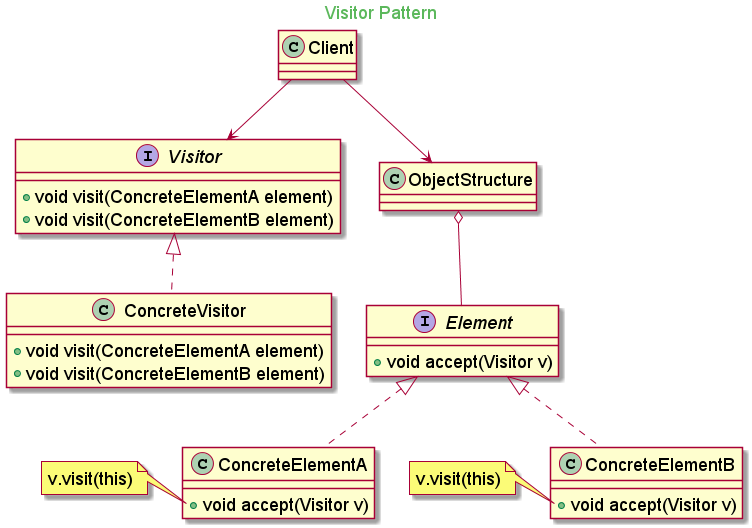

The diagram above was rendered by PlantUML. Its source (embedded in the PNG):
@startuml

skinparam backgroundcolor transparent
skinparam classFontSize 18
skinparam noteFontSize 18
skinparam arrowFontSize 18
skinparam classAttributeFontSize 18

skinparam titleFontColor #5cb85c

Title Visitor Pattern

interface Visitor{
    + void visit(ConcreteElementA element)
    + void visit(ConcreteElementB element)
}

interface Element{
    + void accept(Visitor v)
}

class ConcreteElementA implements Element{
    + void accept(Visitor v)
}

class ConcreteElementB implements Element{
    + void accept(Visitor v)
}

class ConcreteVisitor implements Visitor{
    + void visit(ConcreteElementA element)
    + void visit(ConcreteElementB element)
}

class ObjectStructure

ObjectStructure o-- Element

class Client

Client --> Visitor
Client --> ObjectStructure

note left of ConcreteElementA::accept
    v.visit(this)
end note

note left of ConcreteElementB::accept
    v.visit(this)
end note

@enduml